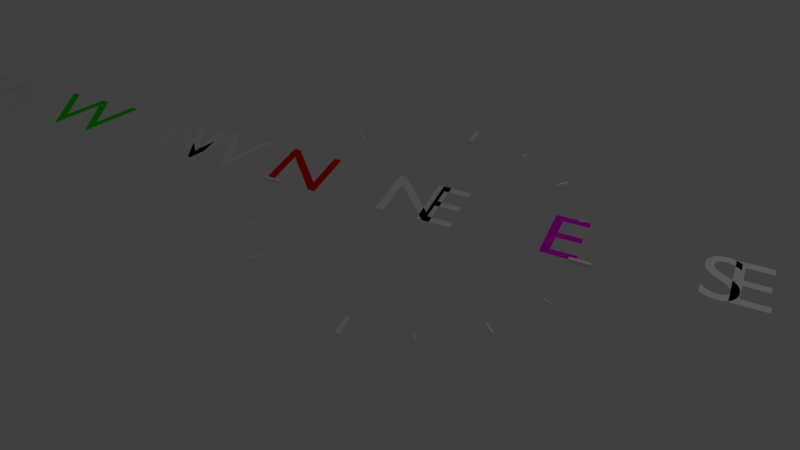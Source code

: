 # Source: compass.blend  (saved by Blender 2.78.0; exported with 4.5.12 LTS)
import bpy
from mathutils import Matrix  # noqa: F401  (used for matrix-valued properties, if any)

bpy.ops.wm.read_factory_settings(use_empty=True)
scene = bpy.context.scene
scene.name = 'Scene'

# ---- collections
col_collection_1 = bpy.data.collections.new('Collection 1'); scene.collection.children.link(col_collection_1)

# ---- materials (node trees are filled in below, after node groups)
mat_material_004 = bpy.data.materials.new('Material.004')
mat_material_004.alpha_threshold = 0.0
mat_material_004.use_transparent_shadow = False
mat_material_004.diffuse_color = (0.006062, 0.8, 0.0, 1.0)
mat_material_004.roughness = 0.5
mat_material_003 = bpy.data.materials.new('Material.003')
mat_material_003.alpha_threshold = 0.0
mat_material_003.use_transparent_shadow = False
mat_material_003.diffuse_color = (0.8, 0.0, 0.6932, 1.0)
mat_material_003.roughness = 0.5
mat_material_002 = bpy.data.materials.new('Material.002')
mat_material_002.alpha_threshold = 0.0
mat_material_002.use_transparent_shadow = False
mat_material_002.diffuse_color = (0.0, 0.1379, 0.8, 1.0)
mat_material_002.roughness = 0.5
mat_material_001 = bpy.data.materials.new('Material.001')
mat_material_001.alpha_threshold = 0.0
mat_material_001.use_transparent_shadow = False
mat_material_001.diffuse_color = (0.8, 0.002336, 0.0, 1.0)
mat_material_001.roughness = 0.5

# ---- material node trees

# ---- world
world_world = bpy.data.worlds.new('World'); scene.world = world_world
world_world.color = (0.05088, 0.05088, 0.05088)
world_world.use_sun_shadow = False
world_world.sun_shadow_jitter_overblur = 0.0
world_world.cycles.sampling_method = 'MANUAL'

# ---- cameras
cam_camera = bpy.data.cameras.new('Camera')
cam_camera.clip_end = 100.0
cam_camera.lens = 35.0
cam_camera.sensor_width = 32.0
cam_camera.sensor_height = 18.0
cam_camera.ortho_scale = 7.314
cam_camera.dof.focus_distance = 0.0
cam_camera.dof.aperture_fstop = 128.0

# ---- lights
light_lamp = bpy.data.lights.new('Lamp', 'POINT')
light_lamp.transmission_factor = 0.0
light_lamp.cutoff_distance = 30.0
light_lamp.energy = 100.0
light_lamp.shadow_buffer_clip_start = 1.001
light_lamp.shadow_soft_size = 0.1
light_lamp.shadow_maximum_resolution = 0.006
light_lamp.use_absolute_resolution = True

# ---- meshes
me_cube_016 = bpy.data.meshes.new('Cube.016')
me_cube_016.from_pydata([(-0.01978, -0.1187, -0.01978), (-0.01978, -0.1187, 0.01978), (-0.01978, 0.1187, -0.01978), (-0.01978, 0.1187, 0.01978), (0.01978, -0.1187, -0.01978), (0.01978, -0.1187, 0.01978), (0.01978, 0.1187, -0.01978), (0.01978, 0.1187, 0.01978)], [], [(0, 1, 3, 2), (2, 3, 7, 6), (6, 7, 5, 4), (4, 5, 1, 0), (2, 6, 4, 0), (7, 3, 1, 5)])
me_cube_016.use_remesh_preserve_volume = False
me_cube_016.use_remesh_preserve_attributes = False
me_cube_016.use_mirror_vertex_groups = False
me_cube_016.update()
me_cube_015 = bpy.data.meshes.new('Cube.015')
me_cube_015.from_pydata([(-0.01978, -0.1187, -0.01978), (-0.01978, -0.1187, 0.01978), (-0.01978, 0.1187, -0.01978), (-0.01978, 0.1187, 0.01978), (0.01978, -0.1187, -0.01978), (0.01978, -0.1187, 0.01978), (0.01978, 0.1187, -0.01978), (0.01978, 0.1187, 0.01978)], [], [(0, 1, 3, 2), (2, 3, 7, 6), (6, 7, 5, 4), (4, 5, 1, 0), (2, 6, 4, 0), (7, 3, 1, 5)])
me_cube_015.use_remesh_preserve_volume = False
me_cube_015.use_remesh_preserve_attributes = False
me_cube_015.use_mirror_vertex_groups = False
me_cube_015.update()
me_cube_014 = bpy.data.meshes.new('Cube.014')
me_cube_014.from_pydata([(-0.01978, -0.1187, -0.01978), (-0.01978, -0.1187, 0.01978), (-0.01978, 0.1187, -0.01978), (-0.01978, 0.1187, 0.01978), (0.01978, -0.1187, -0.01978), (0.01978, -0.1187, 0.01978), (0.01978, 0.1187, -0.01978), (0.01978, 0.1187, 0.01978)], [], [(0, 1, 3, 2), (2, 3, 7, 6), (6, 7, 5, 4), (4, 5, 1, 0), (2, 6, 4, 0), (7, 3, 1, 5)])
me_cube_014.use_remesh_preserve_volume = False
me_cube_014.use_remesh_preserve_attributes = False
me_cube_014.use_mirror_vertex_groups = False
me_cube_014.update()
me_cube_013 = bpy.data.meshes.new('Cube.013')
me_cube_013.from_pydata([(-0.01978, -0.1187, -0.01978), (-0.01978, -0.1187, 0.01978), (-0.01978, 0.1187, -0.01978), (-0.01978, 0.1187, 0.01978), (0.01978, -0.1187, -0.01978), (0.01978, -0.1187, 0.01978), (0.01978, 0.1187, -0.01978), (0.01978, 0.1187, 0.01978)], [], [(0, 1, 3, 2), (2, 3, 7, 6), (6, 7, 5, 4), (4, 5, 1, 0), (2, 6, 4, 0), (7, 3, 1, 5)])
me_cube_013.use_remesh_preserve_volume = False
me_cube_013.use_remesh_preserve_attributes = False
me_cube_013.use_mirror_vertex_groups = False
me_cube_013.update()
me_cube_012 = bpy.data.meshes.new('Cube.012')
me_cube_012.from_pydata([(-0.01978, -0.1187, -0.01978), (-0.01978, -0.1187, 0.01978), (-0.01978, 0.1187, -0.01978), (-0.01978, 0.1187, 0.01978), (0.01978, -0.1187, -0.01978), (0.01978, -0.1187, 0.01978), (0.01978, 0.1187, -0.01978), (0.01978, 0.1187, 0.01978)], [], [(0, 1, 3, 2), (2, 3, 7, 6), (6, 7, 5, 4), (4, 5, 1, 0), (2, 6, 4, 0), (7, 3, 1, 5)])
me_cube_012.use_remesh_preserve_volume = False
me_cube_012.use_remesh_preserve_attributes = False
me_cube_012.use_mirror_vertex_groups = False
me_cube_012.update()
me_cube_011 = bpy.data.meshes.new('Cube.011')
me_cube_011.from_pydata([(-0.01978, -0.1187, -0.01978), (-0.01978, -0.1187, 0.01978), (-0.01978, 0.1187, -0.01978), (-0.01978, 0.1187, 0.01978), (0.01978, -0.1187, -0.01978), (0.01978, -0.1187, 0.01978), (0.01978, 0.1187, -0.01978), (0.01978, 0.1187, 0.01978)], [], [(0, 1, 3, 2), (2, 3, 7, 6), (6, 7, 5, 4), (4, 5, 1, 0), (2, 6, 4, 0), (7, 3, 1, 5)])
me_cube_011.use_remesh_preserve_volume = False
me_cube_011.use_remesh_preserve_attributes = False
me_cube_011.use_mirror_vertex_groups = False
me_cube_011.update()
me_cube_010 = bpy.data.meshes.new('Cube.010')
me_cube_010.from_pydata([(-0.01978, -0.1187, -0.01978), (-0.01978, -0.1187, 0.01978), (-0.01978, 0.1187, -0.01978), (-0.01978, 0.1187, 0.01978), (0.01978, -0.1187, -0.01978), (0.01978, -0.1187, 0.01978), (0.01978, 0.1187, -0.01978), (0.01978, 0.1187, 0.01978)], [], [(0, 1, 3, 2), (2, 3, 7, 6), (6, 7, 5, 4), (4, 5, 1, 0), (2, 6, 4, 0), (7, 3, 1, 5)])
me_cube_010.use_remesh_preserve_volume = False
me_cube_010.use_remesh_preserve_attributes = False
me_cube_010.use_mirror_vertex_groups = False
me_cube_010.update()
me_cube_009 = bpy.data.meshes.new('Cube.009')
me_cube_009.from_pydata([(-0.01978, -0.1187, -0.01978), (-0.01978, -0.1187, 0.01978), (-0.01978, 0.1187, -0.01978), (-0.01978, 0.1187, 0.01978), (0.01978, -0.1187, -0.01978), (0.01978, -0.1187, 0.01978), (0.01978, 0.1187, -0.01978), (0.01978, 0.1187, 0.01978)], [], [(0, 1, 3, 2), (2, 3, 7, 6), (6, 7, 5, 4), (4, 5, 1, 0), (2, 6, 4, 0), (7, 3, 1, 5)])
me_cube_009.use_remesh_preserve_volume = False
me_cube_009.use_remesh_preserve_attributes = False
me_cube_009.use_mirror_vertex_groups = False
me_cube_009.update()
me_cube_008 = bpy.data.meshes.new('Cube.008')
me_cube_008.from_pydata([(-0.01978, -0.1187, -0.01978), (-0.01978, -0.1187, 0.01978), (-0.01978, 0.1187, -0.01978), (-0.01978, 0.1187, 0.01978), (0.01978, -0.1187, -0.01978), (0.01978, -0.1187, 0.01978), (0.01978, 0.1187, -0.01978), (0.01978, 0.1187, 0.01978)], [], [(0, 1, 3, 2), (2, 3, 7, 6), (6, 7, 5, 4), (4, 5, 1, 0), (2, 6, 4, 0), (7, 3, 1, 5)])
me_cube_008.use_remesh_preserve_volume = False
me_cube_008.use_remesh_preserve_attributes = False
me_cube_008.use_mirror_vertex_groups = False
me_cube_008.update()
me_cube_007 = bpy.data.meshes.new('Cube.007')
me_cube_007.from_pydata([(-0.01978, -0.1187, -0.01978), (-0.01978, -0.1187, 0.01978), (-0.01978, 0.1187, -0.01978), (-0.01978, 0.1187, 0.01978), (0.01978, -0.1187, -0.01978), (0.01978, -0.1187, 0.01978), (0.01978, 0.1187, -0.01978), (0.01978, 0.1187, 0.01978)], [], [(0, 1, 3, 2), (2, 3, 7, 6), (6, 7, 5, 4), (4, 5, 1, 0), (2, 6, 4, 0), (7, 3, 1, 5)])
me_cube_007.use_remesh_preserve_volume = False
me_cube_007.use_remesh_preserve_attributes = False
me_cube_007.use_mirror_vertex_groups = False
me_cube_007.update()
me_cube_006 = bpy.data.meshes.new('Cube.006')
me_cube_006.from_pydata([(-0.01978, -0.1187, -0.01978), (-0.01978, -0.1187, 0.01978), (-0.01978, 0.1187, -0.01978), (-0.01978, 0.1187, 0.01978), (0.01978, -0.1187, -0.01978), (0.01978, -0.1187, 0.01978), (0.01978, 0.1187, -0.01978), (0.01978, 0.1187, 0.01978)], [], [(0, 1, 3, 2), (2, 3, 7, 6), (6, 7, 5, 4), (4, 5, 1, 0), (2, 6, 4, 0), (7, 3, 1, 5)])
me_cube_006.use_remesh_preserve_volume = False
me_cube_006.use_remesh_preserve_attributes = False
me_cube_006.use_mirror_vertex_groups = False
me_cube_006.update()
me_cube_005 = bpy.data.meshes.new('Cube.005')
me_cube_005.from_pydata([(-0.01978, -0.1187, -0.01978), (-0.01978, -0.1187, 0.01978), (-0.01978, 0.1187, -0.01978), (-0.01978, 0.1187, 0.01978), (0.01978, -0.1187, -0.01978), (0.01978, -0.1187, 0.01978), (0.01978, 0.1187, -0.01978), (0.01978, 0.1187, 0.01978)], [], [(0, 1, 3, 2), (2, 3, 7, 6), (6, 7, 5, 4), (4, 5, 1, 0), (2, 6, 4, 0), (7, 3, 1, 5)])
me_cube_005.use_remesh_preserve_volume = False
me_cube_005.use_remesh_preserve_attributes = False
me_cube_005.use_mirror_vertex_groups = False
me_cube_005.update()
me_cube_004 = bpy.data.meshes.new('Cube.004')
me_cube_004.from_pydata([(-0.01978, -0.1187, -0.01978), (-0.01978, -0.1187, 0.01978), (-0.01978, 0.1187, -0.01978), (-0.01978, 0.1187, 0.01978), (0.01978, -0.1187, -0.01978), (0.01978, -0.1187, 0.01978), (0.01978, 0.1187, -0.01978), (0.01978, 0.1187, 0.01978)], [], [(0, 1, 3, 2), (2, 3, 7, 6), (6, 7, 5, 4), (4, 5, 1, 0), (2, 6, 4, 0), (7, 3, 1, 5)])
me_cube_004.use_remesh_preserve_volume = False
me_cube_004.use_remesh_preserve_attributes = False
me_cube_004.use_mirror_vertex_groups = False
me_cube_004.update()
me_cube_003 = bpy.data.meshes.new('Cube.003')
me_cube_003.from_pydata([(-0.01978, -0.1187, -0.01978), (-0.01978, -0.1187, 0.01978), (-0.01978, 0.1187, -0.01978), (-0.01978, 0.1187, 0.01978), (0.01978, -0.1187, -0.01978), (0.01978, -0.1187, 0.01978), (0.01978, 0.1187, -0.01978), (0.01978, 0.1187, 0.01978)], [], [(0, 1, 3, 2), (2, 3, 7, 6), (6, 7, 5, 4), (4, 5, 1, 0), (2, 6, 4, 0), (7, 3, 1, 5)])
me_cube_003.use_remesh_preserve_volume = False
me_cube_003.use_remesh_preserve_attributes = False
me_cube_003.use_mirror_vertex_groups = False
me_cube_003.update()
me_cube_002 = bpy.data.meshes.new('Cube.002')
me_cube_002.from_pydata([(-0.01978, -0.1187, -0.01978), (-0.01978, -0.1187, 0.01978), (-0.01978, 0.1187, -0.01978), (-0.01978, 0.1187, 0.01978), (0.01978, -0.1187, -0.01978), (0.01978, -0.1187, 0.01978), (0.01978, 0.1187, -0.01978), (0.01978, 0.1187, 0.01978)], [], [(0, 1, 3, 2), (2, 3, 7, 6), (6, 7, 5, 4), (4, 5, 1, 0), (2, 6, 4, 0), (7, 3, 1, 5)])
me_cube_002.use_remesh_preserve_volume = False
me_cube_002.use_remesh_preserve_attributes = False
me_cube_002.use_mirror_vertex_groups = False
me_cube_002.update()
me_cube_001 = bpy.data.meshes.new('Cube.001')
me_cube_001.from_pydata([(-0.01978, -0.1187, -0.01978), (-0.01978, -0.1187, 0.01978), (-0.01978, 0.1187, -0.01978), (-0.01978, 0.1187, 0.01978), (0.01978, -0.1187, -0.01978), (0.01978, -0.1187, 0.01978), (0.01978, 0.1187, -0.01978), (0.01978, 0.1187, 0.01978)], [], [(0, 1, 3, 2), (2, 3, 7, 6), (6, 7, 5, 4), (4, 5, 1, 0), (2, 6, 4, 0), (7, 3, 1, 5)])
me_cube_001.use_remesh_preserve_volume = False
me_cube_001.use_remesh_preserve_attributes = False
me_cube_001.use_mirror_vertex_groups = False
me_cube_001.update()

# ---- curves / text
cu_nurbscircle = bpy.data.curves.new('NurbsCircle', 'CURVE')
cu_nurbscircle.dimensions = '3D'
_sp = cu_nurbscircle.splines.new('NURBS'); _sp.points.add(7)
_sp.points.foreach_set('co', [0.0, -2.0, 0.0, 1.0, -2.0, -2.0, 0.0, 0.3536, -2.0, 0.0, 0.0, 1.0, -2.0, 2.0, 0.0, 0.3536, 0.0, 2.0, 0.0, 1.0, 2.0, 2.0, 0.0, 0.3536, 2.0, 0.0, 0.0, 1.0, 2.0, -2.0, 0.0, 0.3536])
_sp.order_v = 0
_sp.use_cyclic_u = True
cu_nurbscircle.use_path = True
cu_nurbscircle.use_path_clamp = True
cu_nurbscircle.bevel_resolution = 0
cu_nurbscircle.fill_mode = 'HALF'
txt_text_011 = bpy.data.curves.new('Text.011', 'FONT')
txt_text_011.dimensions = '2D'
txt_text_011.body = 'N'
txt_text_011.use_path_clamp = True
txt_text_011.bevel_resolution = 0
txt_text_011.align_x = 'CENTER'
txt_text_011.offset_x = -3.19
txt_text_010 = bpy.data.curves.new('Text.010', 'FONT')
txt_text_010.dimensions = '2D'
txt_text_010.body = 'W'
txt_text_010.use_path_clamp = True
txt_text_010.bevel_resolution = 0
txt_text_010.align_x = 'CENTER'
txt_text_010.offset_x = -2.73
txt_text_009 = bpy.data.curves.new('Text.009', 'FONT')
txt_text_009.dimensions = '2D'
txt_text_009.body = 'S'
txt_text_009.use_path_clamp = True
txt_text_009.bevel_resolution = 0
txt_text_009.align_x = 'CENTER'
txt_text_009.offset_x = 6.22
txt_text_008 = bpy.data.curves.new('Text.008', 'FONT')
txt_text_008.dimensions = '2D'
txt_text_008.body = 'W'
txt_text_008.materials.append(mat_material_004)
txt_text_008.use_path_clamp = True
txt_text_008.bevel_resolution = 0
txt_text_008.align_x = 'CENTER'
txt_text_008.offset_x = -4.73
txt_text_007 = bpy.data.curves.new('Text.007', 'FONT')
txt_text_007.dimensions = '2D'
txt_text_007.body = 'S'
txt_text_007.use_path_clamp = True
txt_text_007.bevel_resolution = 0
txt_text_007.align_x = 'CENTER'
txt_text_007.offset_x = 3.16
txt_text_006 = bpy.data.curves.new('Text.006', 'FONT')
txt_text_006.dimensions = '2D'
txt_text_006.body = 'E'
txt_text_006.use_path_clamp = True
txt_text_006.bevel_resolution = 0
txt_text_006.align_x = 'CENTER'
txt_text_006.offset_x = 3.44
txt_text_005 = bpy.data.curves.new('Text.005', 'FONT')
txt_text_005.dimensions = '2D'
txt_text_005.body = 'N'
txt_text_005.use_path_clamp = True
txt_text_005.bevel_resolution = 0
txt_text_005.align_x = 'CENTER'
txt_text_005.offset_x = -0.18
txt_text_004 = bpy.data.curves.new('Text.004', 'FONT')
txt_text_004.dimensions = '2D'
txt_text_004.body = 'E'
txt_text_004.use_path_clamp = True
txt_text_004.bevel_resolution = 0
txt_text_004.align_x = 'CENTER'
txt_text_004.offset_x = 0.16
txt_text_003 = bpy.data.curves.new('Text.003', 'FONT')
txt_text_003.dimensions = '2D'
txt_text_003.body = 'W'
txt_text_003.use_path_clamp = True
txt_text_003.bevel_resolution = 0
txt_text_003.align_x = 'CENTER'
txt_text_003.offset_x = -5.98
txt_text_002 = bpy.data.curves.new('Text.002', 'FONT')
txt_text_002.dimensions = '2D'
txt_text_002.body = 'E'
txt_text_002.materials.append(mat_material_003)
txt_text_002.use_path_clamp = True
txt_text_002.bevel_resolution = 0
txt_text_002.align_x = 'CENTER'
txt_text_002.offset_x = 1.54
txt_text_001 = bpy.data.curves.new('Text.001', 'FONT')
txt_text_001.dimensions = '2D'
txt_text_001.body = 'S'
txt_text_001.materials.append(mat_material_002)
txt_text_001.use_path_clamp = True
txt_text_001.bevel_resolution = 0
txt_text_001.align_x = 'CENTER'
txt_text_001.offset_x = 4.72
txt_text = bpy.data.curves.new('Text', 'FONT')
txt_text.dimensions = '2D'
txt_text.body = 'N'
txt_text.materials.append(mat_material_001)
txt_text.use_path_clamp = True
txt_text.bevel_resolution = 0
txt_text.align_x = 'CENTER'
txt_text.offset_x = -1.58

# ---- objects
ob_cube_015 = bpy.data.objects.new('Cube.015', me_cube_016)
ob_cube_014 = bpy.data.objects.new('Cube.014', me_cube_015)
ob_cube_013 = bpy.data.objects.new('Cube.013', me_cube_014)
ob_cube_012 = bpy.data.objects.new('Cube.012', me_cube_013)
ob_cube_011 = bpy.data.objects.new('Cube.011', me_cube_012)
ob_cube_010 = bpy.data.objects.new('Cube.010', me_cube_011)
ob_cube_009 = bpy.data.objects.new('Cube.009', me_cube_010)
ob_cube_008 = bpy.data.objects.new('Cube.008', me_cube_009)
ob_cube_007 = bpy.data.objects.new('Cube.007', me_cube_008)
ob_cube_006 = bpy.data.objects.new('Cube.006', me_cube_007)
ob_cube_005 = bpy.data.objects.new('Cube.005', me_cube_006)
ob_cube_004 = bpy.data.objects.new('Cube.004', me_cube_005)
ob_cube_003 = bpy.data.objects.new('Cube.003', me_cube_004)
ob_cube_002 = bpy.data.objects.new('Cube.002', me_cube_003)
ob_cube_001 = bpy.data.objects.new('Cube.001', me_cube_002)
ob_cube = bpy.data.objects.new('Cube', me_cube_001)
ob_nurbscircle = bpy.data.objects.new('NurbsCircle', cu_nurbscircle)
ob_text_011 = bpy.data.objects.new('Text.011', txt_text_011)
ob_text_010 = bpy.data.objects.new('Text.010', txt_text_010)
ob_text_009 = bpy.data.objects.new('Text.009', txt_text_009)
ob_text_008 = bpy.data.objects.new('Text.008', txt_text_008)
ob_text_007 = bpy.data.objects.new('Text.007', txt_text_007)
ob_text_006 = bpy.data.objects.new('Text.006', txt_text_006)
ob_text_005 = bpy.data.objects.new('Text.005', txt_text_005)
ob_text_004 = bpy.data.objects.new('Text.004', txt_text_004)
ob_text_003 = bpy.data.objects.new('Text.003', txt_text_003)
ob_text_002 = bpy.data.objects.new('Text.002', txt_text_002)
ob_text_001 = bpy.data.objects.new('Text.001', txt_text_001)
ob_text = bpy.data.objects.new('Text', txt_text)
ob_lamp = bpy.data.objects.new('Lamp', light_lamp)
ob_camera = bpy.data.objects.new('Camera', cam_camera)

# ---- transforms, parenting, visibility, modifiers, constraints
ob_cube_015.location = (-1.666, -0.6816, 0.0)
ob_cube_015.rotation_euler = (0.0, -0.0, 1.959)
ob_cube_015.scale = (0.3683, 0.3683, 0.3683)
ob_cube_015.lineart.crease_threshold = 0.0
ob_cube_014.location = (0.6816, -1.666, 0.0)
ob_cube_014.rotation_euler = (0.0, -0.0, 3.53)
ob_cube_014.scale = (0.3683, 0.3683, 0.3683)
ob_cube_014.lineart.crease_threshold = 0.0
ob_cube_013.location = (1.666, 0.6816, 0.0)
ob_cube_013.rotation_euler = (0.0, 0.0, 5.101)
ob_cube_013.scale = (0.3683, 0.3683, 0.3683)
ob_cube_013.lineart.crease_threshold = 0.0
ob_cube_012.location = (-0.6816, 1.666, 0.0)
ob_cube_012.rotation_euler = (0.0, -0.0, 6.672)
ob_cube_012.scale = (0.3683, 0.3683, 0.3683)
ob_cube_012.lineart.crease_threshold = 0.0
ob_cube_011.location = (0.6961, 1.66, 0.0)
ob_cube_011.rotation_euler = (0.0, -0.0, 5.886)
ob_cube_011.scale = (0.3683, 0.3683, 0.3683)
ob_cube_011.lineart.crease_threshold = 0.0
ob_cube_010.location = (1.66, -0.6961, 0.0)
ob_cube_010.rotation_euler = (0.0, 0.0, 4.315)
ob_cube_010.scale = (0.3683, 0.3683, 0.3683)
ob_cube_010.lineart.crease_threshold = 0.0
ob_cube_009.location = (-0.6961, -1.66, 0.0)
ob_cube_009.rotation_euler = (0.0, -0.0, 2.745)
ob_cube_009.scale = (0.3683, 0.3683, 0.3683)
ob_cube_009.lineart.crease_threshold = 0.0
ob_cube_008.location = (-1.66, 0.6961, 0.0)
ob_cube_008.rotation_euler = (0.0, -0.0, 1.174)
ob_cube_008.scale = (0.3683, 0.3683, 0.3683)
ob_cube_008.lineart.crease_threshold = 0.0
ob_cube_007.location = (-1.273, 1.273, 0.0)
ob_cube_007.rotation_euler = (0.0, -0.0, 0.7854)
ob_cube_007.scale = (0.6234, 0.6234, 0.6234)
ob_cube_007.lineart.crease_threshold = 0.0
ob_cube_006.location = (-1.273, -1.273, 0.0)
ob_cube_006.rotation_euler = (0.0, -0.0, 2.356)
ob_cube_006.scale = (0.6234, 0.6234, 0.6234)
ob_cube_006.lineart.crease_threshold = 0.0
ob_cube_005.location = (1.273, -1.273, 0.0)
ob_cube_005.rotation_euler = (0.0, 0.0, 3.927)
ob_cube_005.scale = (0.6234, 0.6234, 0.6234)
ob_cube_005.lineart.crease_threshold = 0.0
ob_cube_004.location = (1.273, 1.273, 0.0)
ob_cube_004.rotation_euler = (0.0, -0.0, 5.498)
ob_cube_004.scale = (0.6234, 0.6234, 0.6234)
ob_cube_004.lineart.crease_threshold = 0.0
ob_cube_003.location = (1.8, 3.576e-07, 0.0)
ob_cube_003.rotation_euler = (0.0, 0.0, 4.712)
ob_cube_003.lineart.crease_threshold = 0.0
ob_cube_002.location = (2.384e-07, -1.8, 0.0)
ob_cube_002.rotation_euler = (0.0, -0.0, 3.142)
ob_cube_002.lineart.crease_threshold = 0.0
ob_cube_001.location = (-1.8, -1.192e-07, 0.0)
ob_cube_001.rotation_euler = (0.0, -0.0, 1.571)
ob_cube_001.lineart.crease_threshold = 0.0
ob_cube.location = (0.0, 1.8, 0.0)
ob_cube.lineart.crease_threshold = 0.0
ob_nurbscircle.location = (0.0, 0.0, 0.0)
ob_nurbscircle.lineart.crease_threshold = 0.0
ob_text_011.location = (0.0, 0.0, 0.0)
ob_text_011.lineart.crease_threshold = 0.0
ob_text_010.location = (0.0, 0.0, 0.0)
ob_text_010.lineart.crease_threshold = 0.0
ob_text_009.location = (0.0, 0.0, 0.0)
ob_text_009.lineart.crease_threshold = 0.0
ob_text_008.location = (0.0, 0.0, 0.0)
ob_text_008.lineart.crease_threshold = 0.0
ob_text_007.location = (0.0, 0.0, 0.0)
ob_text_007.lineart.crease_threshold = 0.0
ob_text_006.location = (0.0, 0.0, 0.0)
ob_text_006.lineart.crease_threshold = 0.0
ob_text_005.location = (0.0, 0.0, 0.0)
ob_text_005.lineart.crease_threshold = 0.0
ob_text_004.location = (0.0, 0.0, 0.0)
ob_text_004.lineart.crease_threshold = 0.0
ob_text_003.location = (0.0, 0.0, 0.0)
ob_text_003.lineart.crease_threshold = 0.0
ob_text_002.location = (0.0, 0.0, 0.0)
ob_text_002.lineart.crease_threshold = 0.0
ob_text_001.location = (0.0, 0.0, 0.0)
ob_text_001.lineart.crease_threshold = 0.0
ob_text.location = (0.0, 0.0, 0.0)
ob_text.lineart.crease_threshold = 0.0
ob_lamp.location = (4.076, 1.005, 5.904)
ob_lamp.rotation_euler = (0.6503, 0.05522, 1.866)
ob_lamp.lock_rotations_4d = False
ob_lamp.empty_display_type = 'ARROWS'
ob_lamp.color = (0.0, 0.0, 0.0, 0.0)
ob_lamp.lineart.crease_threshold = 0.0
ob_camera.location = (2.869, -6.956, 5.807)
ob_camera.rotation_euler = (0.9063, -1.408e-06, 0.4159)
ob_camera.lock_rotations_4d = False
ob_camera.empty_display_type = 'ARROWS'
ob_camera.color = (0.0, 0.0, 0.0, 0.0)
ob_camera.display_type = 'WIRE'
ob_camera.lineart.crease_threshold = 0.0

# ---- collection membership
col_collection_1.objects.link(ob_cube_015)
col_collection_1.objects.link(ob_cube_014)
col_collection_1.objects.link(ob_cube_013)
col_collection_1.objects.link(ob_cube_012)
col_collection_1.objects.link(ob_cube_011)
col_collection_1.objects.link(ob_cube_010)
col_collection_1.objects.link(ob_cube_009)
col_collection_1.objects.link(ob_cube_008)
col_collection_1.objects.link(ob_cube_007)
col_collection_1.objects.link(ob_cube_006)
col_collection_1.objects.link(ob_cube_005)
col_collection_1.objects.link(ob_cube_004)
col_collection_1.objects.link(ob_cube_003)
col_collection_1.objects.link(ob_cube_002)
col_collection_1.objects.link(ob_cube_001)
col_collection_1.objects.link(ob_cube)
col_collection_1.objects.link(ob_nurbscircle)
col_collection_1.objects.link(ob_text_011)
col_collection_1.objects.link(ob_text_010)
col_collection_1.objects.link(ob_text_009)
col_collection_1.objects.link(ob_text_008)
col_collection_1.objects.link(ob_text_007)
col_collection_1.objects.link(ob_text_006)
col_collection_1.objects.link(ob_text_005)
col_collection_1.objects.link(ob_text_004)
col_collection_1.objects.link(ob_text_003)
col_collection_1.objects.link(ob_text_002)
col_collection_1.objects.link(ob_text_001)
col_collection_1.objects.link(ob_text)
col_collection_1.objects.link(ob_lamp)
col_collection_1.objects.link(ob_camera)

# ---- scene / render settings (as saved in the file)
scene.camera = ob_camera
scene.frame_start = 1; scene.frame_end = 250; scene.frame_set(1)
scene.render.engine = 'BLENDER_EEVEE_NEXT'
scene.render.resolution_percentage = 50
scene.render.dither_intensity = 0.0
scene.render.use_simplify = True
scene.render.simplify_subdivision = 2
scene.cycles.use_denoising = False
scene.cycles.samples = 128
scene.cycles.sampling_pattern = 'TABULATED_SOBOL'
scene.cycles.light_sampling_threshold = 0.0
scene.cycles.use_adaptive_sampling = False
scene.cycles.use_light_tree = False
scene.cycles.blur_glossy = 0.0
scene.cycles.sample_clamp_indirect = 0.0
scene.view_settings.view_transform = 'Standard'
bpy.context.view_layer.update()
